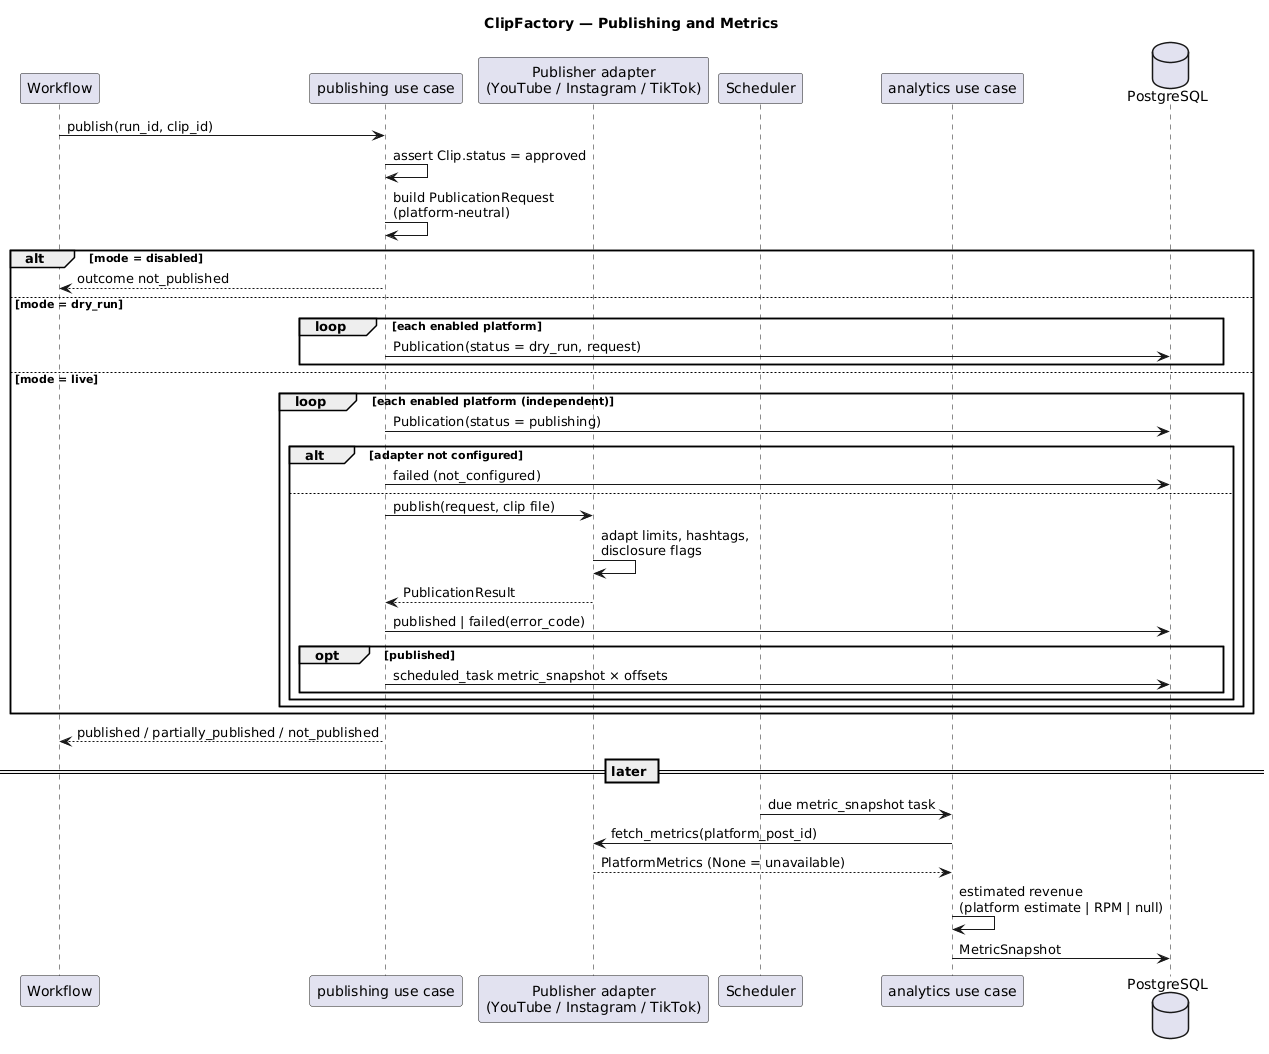

The diagram above was rendered by PlantUML. Its source (embedded in the PNG):
@startuml publishing-flow
' Requirements: ../../12-publishing.md, ../../13-analytics.md
title ClipFactory — Publishing and Metrics

participant "Workflow" as wf
participant "publishing use case" as pub
participant "Publisher adapter\n(YouTube / Instagram / TikTok)" as adapter
participant "Scheduler" as sched
participant "analytics use case" as an
database "PostgreSQL" as db

wf -> pub : publish(run_id, clip_id)
pub -> pub : assert Clip.status = approved
pub -> pub : build PublicationRequest\n(platform-neutral)
alt mode = disabled
  pub --> wf : outcome not_published
else mode = dry_run
  loop each enabled platform
    pub -> db : Publication(status = dry_run, request)
  end
else mode = live
  loop each enabled platform (independent)
    pub -> db : Publication(status = publishing)
    alt adapter not configured
      pub -> db : failed (not_configured)
    else
      pub -> adapter : publish(request, clip file)
      adapter -> adapter : adapt limits, hashtags,\ndisclosure flags
      adapter --> pub : PublicationResult
      pub -> db : published | failed(error_code)
      opt published
        pub -> db : scheduled_task metric_snapshot × offsets
      end
    end
  end
end
pub --> wf : published / partially_published / not_published

== later ==
sched -> an : due metric_snapshot task
an -> adapter : fetch_metrics(platform_post_id)
adapter --> an : PlatformMetrics (None = unavailable)
an -> an : estimated revenue\n(platform estimate | RPM | null)
an -> db : MetricSnapshot
@enduml